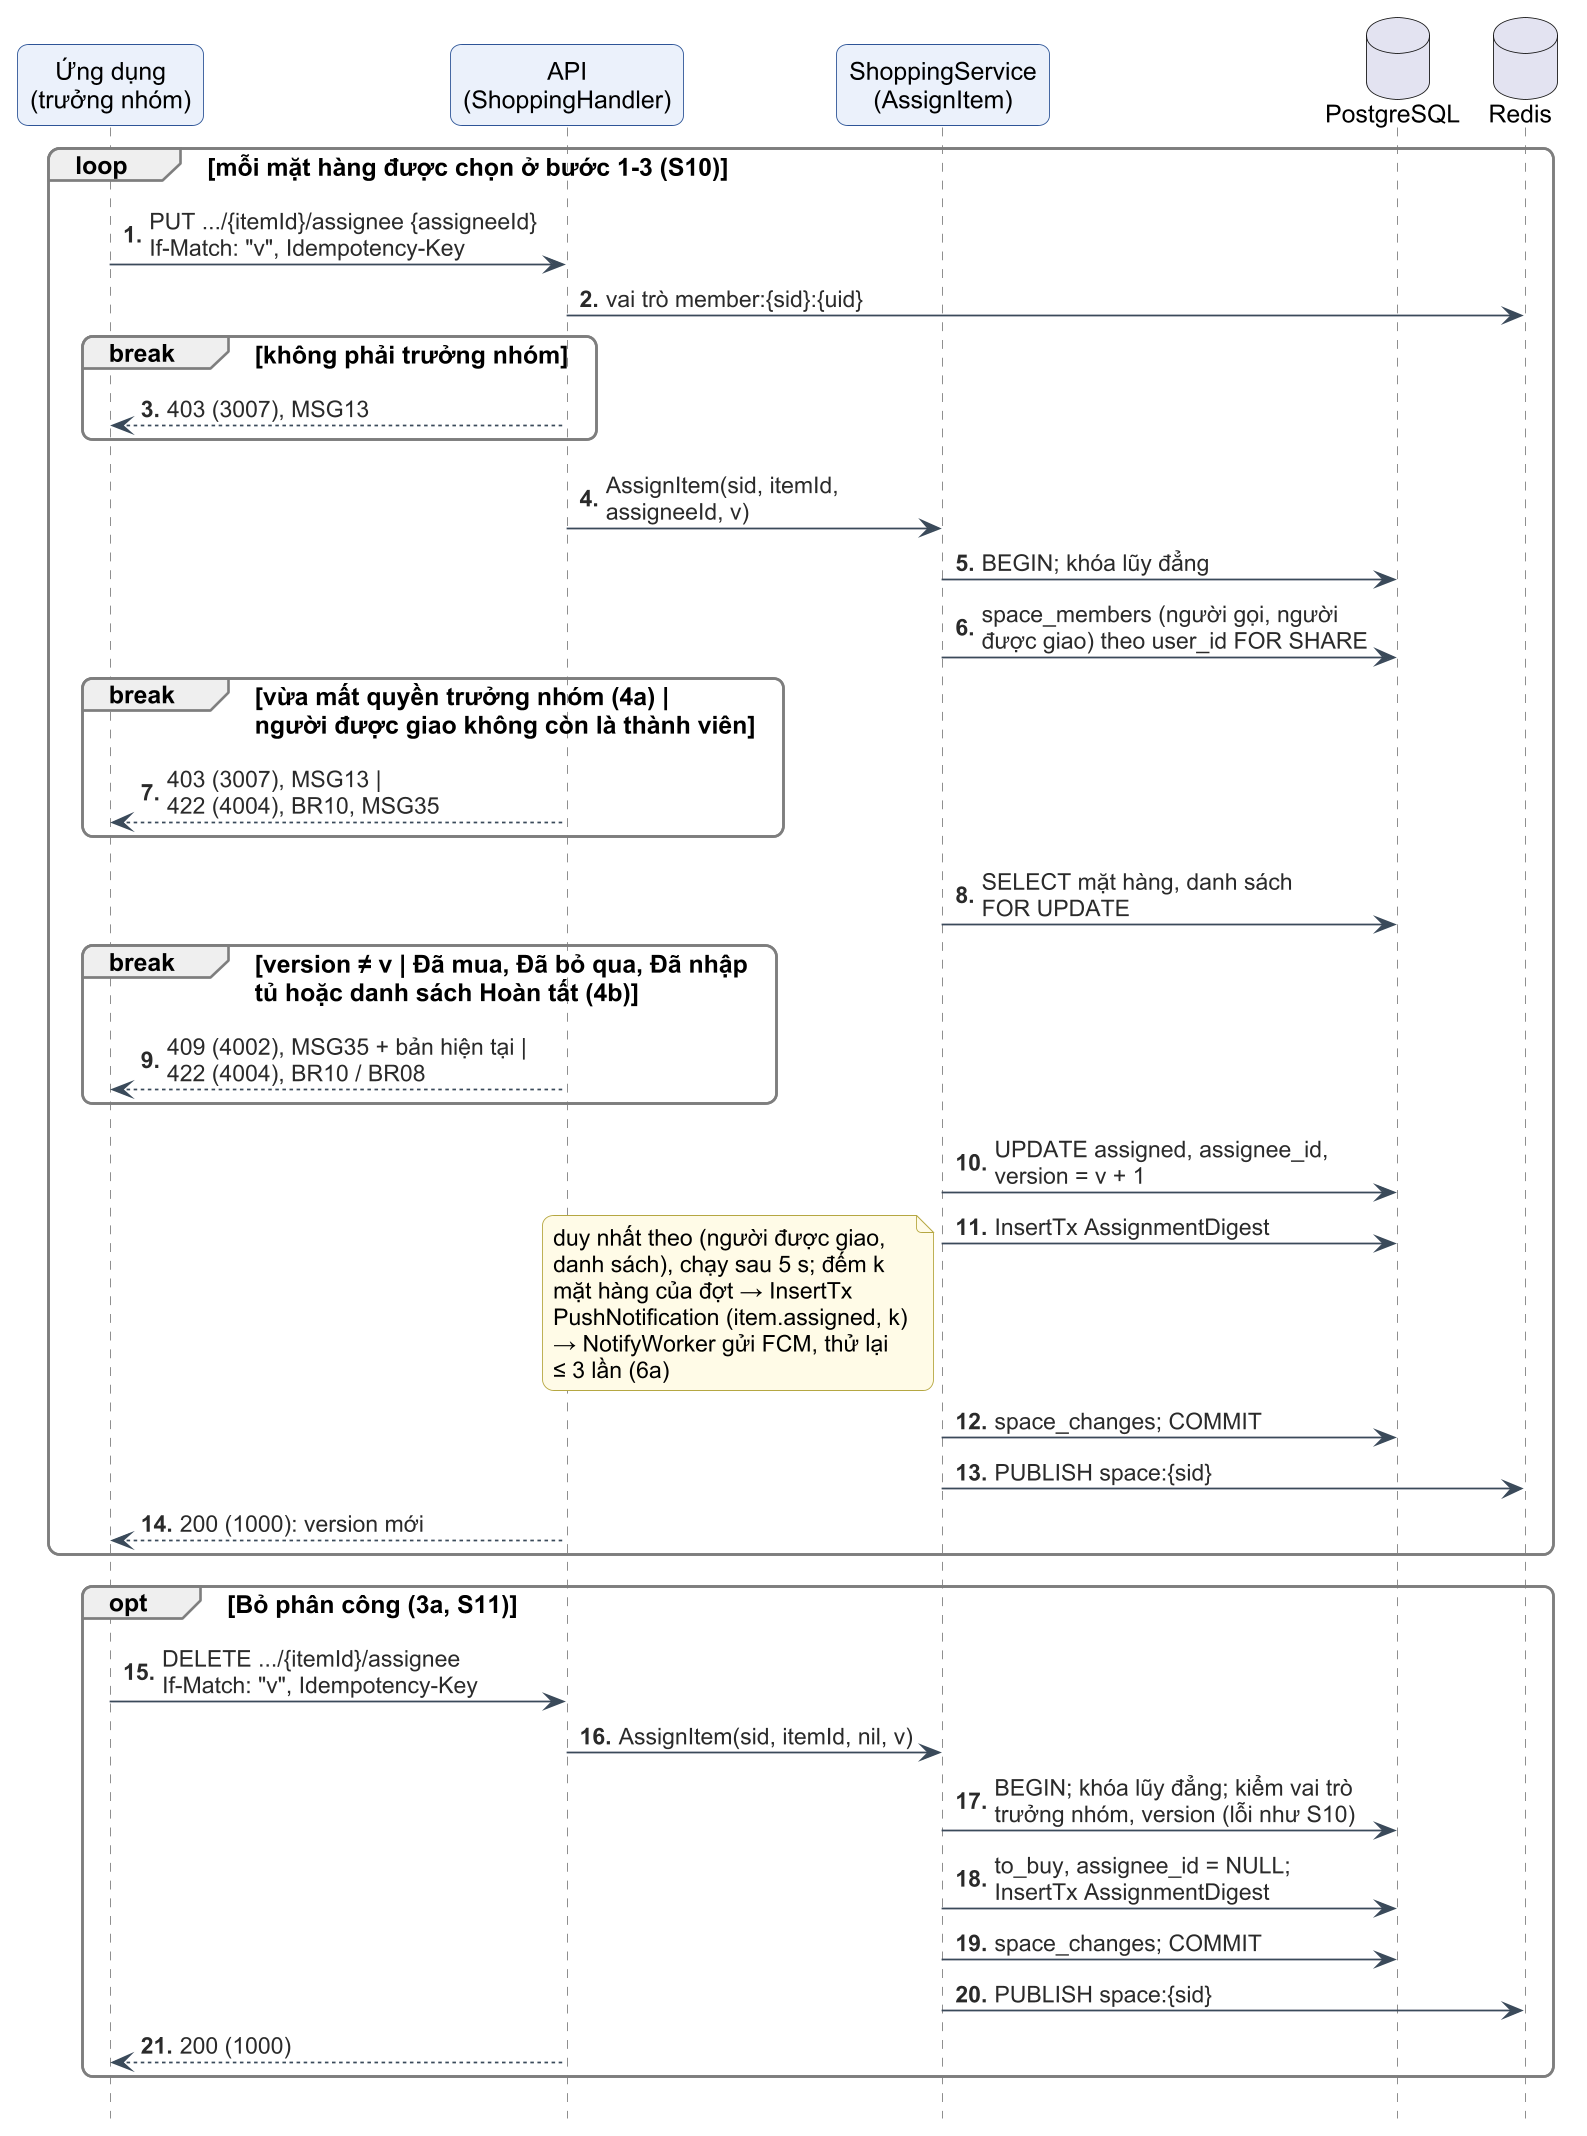

The diagram above was rendered by PlantUML. Its source (embedded in the PNG):
@startuml c3-30-seq-phan-cong
!include _style-c3.iuml
autonumber "<b>0."
hide footbox

participant "Ứng dụng\n(trưởng nhóm)" as APP
participant "API\n(ShoppingHandler)" as API
participant "ShoppingService\n(AssignItem)" as SVC
database "PostgreSQL" as PG
database "Redis" as RD

loop mỗi mặt hàng được chọn ở bước 1-3 (S10)
  APP -> API : PUT .../{itemId}/assignee {assigneeId}\nIf-Match: "v", Idempotency-Key
  API -> RD : vai trò member:{sid}:{uid}
  break không phải trưởng nhóm
    API --> APP : 403 (3007), MSG13
  end
  API -> SVC : AssignItem(sid, itemId,\nassigneeId, v)
  SVC -> PG : BEGIN; khóa lũy đẳng
  SVC -> PG : space_members (người gọi, người\nđược giao) theo user_id FOR SHARE
  break vừa mất quyền trưởng nhóm (4a) |\nngười được giao không còn là thành viên
    API --> APP : 403 (3007), MSG13 |\n422 (4004), BR10, MSG35
  end
  SVC -> PG : SELECT mặt hàng, danh sách\nFOR UPDATE
  break version ≠ v | Đã mua, Đã bỏ qua, Đã nhập\ntủ hoặc danh sách Hoàn tất (4b)
    API --> APP : 409 (4002), MSG35 + bản hiện tại |\n422 (4004), BR10 / BR08
  end
  SVC -> PG : UPDATE assigned, assignee_id,\nversion = v + 1
  SVC -> PG : InsertTx AssignmentDigest
  note left
    duy nhất theo (người được giao,
    danh sách), chạy sau 5 s; đếm k
    mặt hàng của đợt → InsertTx
    PushNotification (item.assigned, k)
    → NotifyWorker gửi FCM, thử lại
    ≤ 3 lần (6a)
  end note
  SVC -> PG : space_changes; COMMIT
  SVC -> RD : PUBLISH space:{sid}
  API --> APP : 200 (1000): version mới
end

opt Bỏ phân công (3a, S11)
  APP -> API : DELETE .../{itemId}/assignee\nIf-Match: "v", Idempotency-Key
  API -> SVC : AssignItem(sid, itemId, nil, v)
  SVC -> PG : BEGIN; khóa lũy đẳng; kiểm vai trò\ntrưởng nhóm, version (lỗi như S10)
  SVC -> PG : to_buy, assignee_id = NULL;\nInsertTx AssignmentDigest
  SVC -> PG : space_changes; COMMIT
  SVC -> RD : PUBLISH space:{sid}
  API --> APP : 200 (1000)
end

@enduml